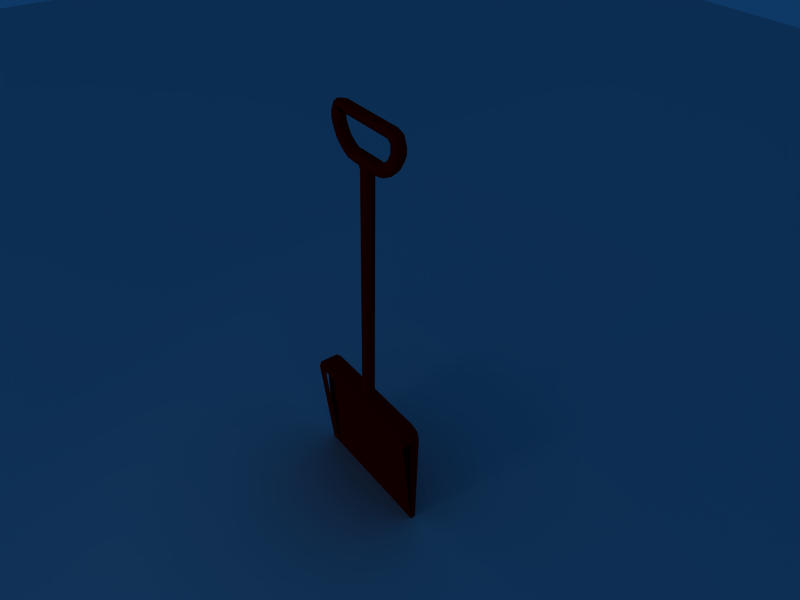 # Source: spade1.blend  (saved by Blender 2.33.0; exported with 4.5.12 LTS)
import bpy
from mathutils import Matrix  # noqa: F401  (used for matrix-valued properties, if any)

bpy.ops.wm.read_factory_settings(use_empty=True)
scene = bpy.context.scene
scene.name = 'Scene'

# ---- collections
col_collection_1 = bpy.data.collections.new('Collection 1'); scene.collection.children.link(col_collection_1)
col_collection_10 = bpy.data.collections.new('Collection 10'); scene.collection.children.link(col_collection_10)

# ---- materials (node trees are filled in below, after node groups)
mat_red = bpy.data.materials.new('Red')
mat_red.alpha_threshold = 0.0
mat_red.diffuse_color = (0.7562, 0.0, 0.0, 1.0)
mat_red.roughness = 0.5
mat_red.line_color = (0.0, 0.0, 0.0, 1.0)

# ---- material node trees

# ---- world
world_world = bpy.data.worlds.new('World'); scene.world = world_world
world_world.color = (0.05656, 0.2208, 0.4)
world_world.use_sun_shadow = False
world_world.sun_shadow_jitter_overblur = 0.0
world_world.cycles.sampling_method = 'MANUAL'
world_world.cycles.sample_map_resolution = 256

# ---- cameras
cam_camera = bpy.data.cameras.new('Camera')
cam_camera.passepartout_alpha = 0.2
cam_camera.clip_end = 100.0
cam_camera.lens = 35.0
cam_camera.ortho_scale = 7.314
cam_camera.show_passepartout = False
cam_camera.show_safe_areas = True
cam_camera.dof.focus_distance = 0.0
cam_camera.dof.aperture_fstop = 128.0

# ---- lights
light_lamp = bpy.data.lights.new('Lamp', 'SPOT')
light_lamp.transmission_factor = 0.0
light_lamp.energy = 100.0
light_lamp.shadow_buffer_clip_start = 0.5
light_lamp.shadow_soft_size = 1.0
light_lamp.shadow_maximum_resolution = 0.006
light_lamp.use_absolute_resolution = True
light_lamp.cycles.use_multiple_importance_sampling = False
light_spot = bpy.data.lights.new('Spot', 'POINT')
light_spot.transmission_factor = 0.0
light_spot.cutoff_distance = 30.0
light_spot.energy = 100.0
light_spot.shadow_buffer_clip_start = 8.0
light_spot.shadow_soft_size = 1.0
light_spot.shadow_maximum_resolution = 0.006
light_spot.use_absolute_resolution = True
light_spot.cycles.use_multiple_importance_sampling = False

# ---- meshes
me_cube_001 = bpy.data.meshes.new('Cube.001')
me_cube_001.from_pydata([(0.1757, 1.0, -1.0), (0.1757, 0.9111, -1.0), (0.1757, 1.0, 1.0), (0.1757, 0.8245, 1.0), (0.1757, 0.8245, 1.199), (0.1757, 1.0, 1.199), (0.02872, 1.0, 1.145), (0.02872, 0.8245, 1.145), (-0.02284, 0.8245, 1.0), (-0.02284, 1.0, 1.0), (-0.02284, 0.9111, -1.0), (-0.02284, 1.0, -1.0), (-0.02284, 0.6619, 1.0), (0.02872, 0.6619, 1.145), (0.1757, 0.6618, 1.199), (0.1757, 0.6618, 1.0), (2.258, 1.0, -1.0), (2.258, 0.9111, -1.0), (1.216, 0.9111, -1.0), (1.216, 1.0, -1.0), (2.258, 1.0, 1.0), (2.258, 0.8245, 1.0), (1.216, 0.8245, 1.0), (1.216, 1.0, 1.0), (1.216, 1.0, 1.199), (1.216, 0.8245, 1.199), (2.258, 0.8245, 1.199), (2.258, 1.0, 1.199), (2.405, 1.0, 1.145), (2.405, 0.8245, 1.145), (2.456, 0.8245, 1.0), (2.456, 1.0, 1.0), (2.456, 0.9111, -1.0), (2.456, 1.0, -1.0), (2.456, 0.6619, 1.0), (2.405, 0.6619, 1.145), (2.258, 0.6618, 1.199), (1.216, 0.6618, 1.199), (1.216, 0.6618, 1.0), (2.258, 0.6618, 1.0)], [], [(0, 19, 18, 1), (1, 18, 22, 3), (18, 19, 23, 22), (19, 0, 2, 23), (23, 24, 25, 22), (2, 5, 24, 23), (5, 4, 25, 24), (5, 6, 7, 4), (2, 9, 6, 5), (0, 11, 9, 2), (11, 0, 1, 10), (11, 10, 8, 9), (8, 7, 6, 9), (7, 13, 14, 4), (8, 12, 13, 7), (4, 14, 15, 3), (14, 13, 12, 15), (1, 15, 12, 10), (25, 37, 38, 22), (4, 14, 37, 25), (22, 38, 15, 3), (38, 37, 14, 15), (16, 17, 18, 19), (17, 21, 22, 18), (20, 16, 19, 23), (20, 23, 24, 27), (27, 24, 25, 26), (27, 26, 29, 28), (20, 27, 28, 31), (16, 20, 31, 33), (17, 16, 33, 32), (33, 31, 30, 32), (30, 31, 28, 29), (29, 26, 36, 35), (30, 29, 35, 34), (26, 21, 39, 36), (36, 39, 34, 35), (17, 32, 34, 39), (26, 25, 37, 36), (22, 21, 39, 38), (38, 39, 36, 37)])
me_cube_001.materials.append(mat_red)
me_cube_001.use_remesh_preserve_volume = False
me_cube_001.use_remesh_preserve_attributes = False
me_cube_001.use_mirror_vertex_groups = False
me_cube_001.update()
me_cylinder = bpy.data.meshes.new('Cylinder')
me_cylinder.from_pydata([(0.07589, 0.07589, -2.697), (0.1073, -4.692e-09, -2.697), (0.07589, -0.07589, -2.697), (-9.383e-09, -0.1073, -2.697), (-0.07589, -0.07589, -2.697), (-0.1073, 1.28e-09, -2.697), (-0.07589, 0.07589, -2.697), (-3.241e-08, 0.1073, -2.697), (0.07589, 0.07589, 1.623), (0.1073, 6.611e-08, 1.623), (0.07589, -0.07589, 1.623), (-2.56e-09, -0.1073, 1.623), (-0.07589, -0.07589, 1.623), (-0.1073, 7.123e-08, 1.623), (-0.07589, 0.07589, 1.623), (1.399e-07, 0.1073, 1.623), (0.0, 0.0, -2.697), (1.399e-07, 0.1073, 1.623), (-0.07589, 0.07589, 1.623), (-0.1073, 7.123e-08, 1.623), (-0.07589, -0.07589, 1.623), (-2.56e-09, -0.1073, 1.623), (0.07589, -0.07589, 1.623), (0.1073, 6.611e-08, 1.623), (0.07589, 0.07589, 1.623), (-0.1111, 0.07589, 1.826), (-0.1114, 6.978e-08, 1.858), (-0.1111, -0.07589, 1.826), (-0.1103, -0.1073, 1.75), (-0.1095, -0.07589, 1.674), (-0.1092, 6.755e-08, 1.643), (-0.1095, 0.07589, 1.674), (-0.1103, 0.1073, 1.75), (-0.2206, 0.1073, 1.75), (-0.2198, 0.07589, 1.674), (-0.2195, 6.755e-08, 1.643), (-0.2198, -0.07589, 1.674), (-0.2206, -0.1073, 1.75), (-0.2214, -0.07589, 1.826), (-0.2217, 6.978e-08, 1.858), (-0.2214, 0.07589, 1.826), (-0.3014, 0.07589, 1.818), (-0.2872, 6.939e-08, 1.846), (-0.3014, -0.07589, 1.818), (-0.3355, -0.1073, 1.75), (-0.3696, -0.07589, 1.683), (-0.3837, 6.794e-08, 1.654), (-0.3696, 0.07589, 1.683), (-0.3355, 0.1073, 1.75), (-0.474, 0.1073, 1.824), (-0.5265, 0.07589, 1.769), (-0.5483, 6.857e-08, 1.747), (-0.5265, -0.07589, 1.769), (-0.474, -0.1073, 1.824), (-0.4214, -0.07589, 1.879), (-0.3997, 6.876e-08, 1.901), (-0.4214, 0.07589, 1.879), (-0.5136, 0.07589, 1.952), (-0.4861, 6.788e-08, 1.967), (-0.5136, -0.07589, 1.952), (-0.58, -0.1073, 1.915), (-0.6464, -0.07589, 1.879), (-0.6739, 6.945e-08, 1.863), (-0.6464, 0.07589, 1.879), (-0.58, 0.1073, 1.915), (-0.6537, 0.1073, 2.039), (-0.7282, 0.07589, 2.025), (-0.7591, 7.053e-08, 2.019), (-0.7282, -0.07589, 2.025), (-0.6537, -0.1073, 2.039), (-0.5791, -0.07589, 2.053), (-0.5483, 6.68e-08, 2.059), (-0.5791, 0.07589, 2.053), (-0.6161, 0.07589, 2.137), (-0.5846, 6.614e-08, 2.137), (-0.6161, -0.07589, 2.137), (-0.692, -0.1073, 2.136), (-0.7679, -0.07589, 2.136), (-0.7993, 7.119e-08, 2.135), (-0.7679, 0.07589, 2.136), (-0.692, 0.1073, 2.136), (-0.692, 0.1073, 2.239), (-0.7679, 0.07589, 2.239), (-0.7993, 7.119e-08, 2.238), (-0.7679, -0.07589, 2.239), (-0.692, -0.1073, 2.239), (-0.6161, -0.07589, 2.24), (-0.5846, 6.614e-08, 2.24), (-0.6161, 0.07589, 2.24), (-0.6054, 0.07589, 2.281), (-0.5854, 6.327e-08, 2.257), (-0.6054, -0.07589, 2.281), (-0.6537, -0.1073, 2.34), (-0.7019, -0.07589, 2.398), (-0.7219, 7.406e-08, 2.422), (-0.7019, 0.07589, 2.398), (-0.6537, 0.1073, 2.34), (-0.6537, 0.1073, 2.34), (-0.7019, 0.07589, 2.398), (-0.7219, 7.406e-08, 2.422), (-0.7019, -0.07589, 2.398), (-0.6537, -0.1073, 2.34), (-0.6054, -0.07589, 2.281), (-0.5854, 6.327e-08, 2.257), (-0.6054, 0.07589, 2.281), (-0.5774, 0.07589, 2.29), (-0.5775, 6.243e-08, 2.259), (-0.5774, -0.07589, 2.29), (-0.5771, -0.1073, 2.366), (-0.5768, -0.07589, 2.442), (-0.5766, 7.49e-08, 2.473), (-0.5768, 0.07589, 2.442), (-0.5771, 0.1073, 2.366), (0.5761, 0.1073, 2.37), (0.5758, 0.07589, 2.446), (0.5756, 7.504e-08, 2.478), (0.5758, -0.07589, 2.446), (0.5761, -0.1073, 2.37), (0.5764, -0.07589, 2.294), (0.5765, 6.258e-08, 2.263), (0.5764, 0.07589, 2.294), (0.6044, 0.07589, 2.285), (0.5844, 6.341e-08, 2.261), (0.6044, -0.07589, 2.285), (0.6527, -0.1073, 2.344), (0.7009, -0.07589, 2.402), (0.7209, 7.42e-08, 2.427), (0.7009, 0.07589, 2.402), (0.6527, 0.1073, 2.344), (0.6527, 0.1073, 2.344), (0.7009, 0.07589, 2.402), (0.7209, 7.42e-08, 2.427), (0.7009, -0.07589, 2.402), (0.6527, -0.1073, 2.344), (0.6044, -0.07589, 2.285), (0.5844, 6.341e-08, 2.261), (0.6044, 0.07589, 2.285), (0.6151, 0.07589, 2.244), (0.5837, 6.629e-08, 2.245), (0.6151, -0.07589, 2.244), (0.691, -0.1073, 2.244), (0.7669, -0.07589, 2.243), (0.7983, 7.133e-08, 2.243), (0.7669, 0.07589, 2.243), (0.691, 0.1073, 2.244), (0.691, 0.1073, 2.141), (0.7669, 0.07589, 2.14), (0.7983, 7.133e-08, 2.139), (0.7669, -0.07589, 2.14), (0.691, -0.1073, 2.141), (0.6151, -0.07589, 2.141), (0.5837, 6.629e-08, 2.142), (0.6151, 0.07589, 2.141), (0.5782, 0.07589, 2.058), (0.5473, 6.694e-08, 2.064), (0.5782, -0.07589, 2.058), (0.6527, -0.1073, 2.043), (0.7272, -0.07589, 2.029), (0.7581, 7.067e-08, 2.023), (0.7272, 0.07589, 2.029), (0.6527, 0.1073, 2.043), (0.579, 0.1073, 1.92), (0.6455, 0.07589, 1.883), (0.673, 6.959e-08, 1.868), (0.6455, -0.07589, 1.883), (0.579, -0.1073, 1.92), (0.5126, -0.07589, 1.956), (0.4851, 6.803e-08, 1.972), (0.5126, 0.07589, 1.956), (0.4204, 0.07589, 1.883), (0.3987, 6.89e-08, 1.906), (0.4204, -0.07589, 1.883), (0.473, -0.1073, 1.828), (0.5255, -0.07589, 1.773), (0.5473, 6.872e-08, 1.751), (0.5255, 0.07589, 1.773), (0.473, 0.1073, 1.828), (0.3345, 0.1073, 1.755), (0.3686, 0.07589, 1.687), (0.3828, 6.809e-08, 1.659), (0.3686, -0.07589, 1.687), (0.3345, -0.1073, 1.755), (0.3004, -0.07589, 1.822), (0.2863, 6.953e-08, 1.85), (0.3004, 0.07589, 1.822), (0.2204, 0.07589, 1.83), (0.2207, 6.992e-08, 1.862), (0.2204, -0.07589, 1.83), (0.2196, -0.1073, 1.755), (0.2188, -0.07589, 1.679), (0.2185, 6.769e-08, 1.647), (0.2188, 0.07589, 1.679), (0.2196, 0.1073, 1.755), (0.1093, 0.1073, 1.755), (0.1085, 0.07589, 1.679), (0.1082, 6.769e-08, 1.647), (0.1085, -0.07589, 1.679), (0.1093, -0.1073, 1.755), (0.1101, -0.07589, 1.83), (0.1104, 6.992e-08, 1.862), (0.1101, 0.07589, 1.83)], [(118, 107)], [(16, 0, 1), (16, 1, 2), (16, 2, 3), (16, 3, 4), (16, 4, 5), (16, 5, 6), (16, 6, 7), (7, 0, 16), (0, 8, 9, 1), (1, 9, 10, 2), (2, 10, 11, 3), (3, 11, 12, 4), (4, 12, 13, 5), (5, 13, 14, 6), (6, 14, 15, 7), (8, 0, 7, 15), (8, 15, 17, 24), (15, 14, 18, 17), (14, 13, 19, 18), (13, 12, 20, 19), (12, 11, 21, 20), (11, 10, 22, 21), (10, 9, 23, 22), (9, 8, 24, 23), (20, 21, 28, 29), (19, 20, 29, 30), (18, 19, 30, 31), (17, 18, 31, 32), (25, 32, 33, 40), (32, 31, 34, 33), (31, 30, 35, 34), (30, 29, 36, 35), (29, 28, 37, 36), (28, 27, 38, 37), (27, 26, 39, 38), (39, 40, 41, 42), (38, 39, 42, 43), (37, 38, 43, 44), (36, 37, 44, 45), (35, 36, 45, 46), (34, 35, 46, 47), (33, 34, 47, 48), (40, 33, 48, 41), (41, 48, 49, 56), (48, 47, 50, 49), (47, 46, 51, 50), (46, 45, 52, 51), (45, 44, 53, 52), (44, 43, 54, 53), (43, 42, 55, 54), (42, 41, 56, 55), (55, 56, 57, 58), (54, 55, 58, 59), (53, 54, 59, 60), (52, 53, 60, 61), (51, 52, 61, 62), (50, 51, 62, 63), (49, 50, 63, 64), (56, 49, 64, 57), (57, 64, 65, 72), (64, 63, 66, 65), (63, 62, 67, 66), (62, 61, 68, 67), (61, 60, 69, 68), (60, 59, 70, 69), (59, 58, 71, 70), (58, 57, 72, 71), (71, 72, 73, 74), (70, 71, 74, 75), (69, 70, 75, 76), (68, 69, 76, 77), (67, 68, 77, 78), (66, 67, 78, 79), (65, 66, 79, 80), (72, 65, 80, 73), (73, 80, 81, 88), (80, 79, 82, 81), (79, 78, 83, 82), (78, 77, 84, 83), (77, 76, 85, 84), (76, 75, 86, 85), (75, 74, 87, 86), (74, 73, 88, 87), (87, 88, 89, 90), (86, 87, 90, 91), (85, 86, 91, 92), (84, 85, 92, 93), (83, 84, 93, 94), (82, 83, 94, 95), (81, 82, 95, 96), (88, 81, 96, 89), (89, 96, 97, 104), (96, 95, 98, 97), (95, 94, 99, 98), (94, 93, 100, 99), (93, 92, 101, 100), (92, 91, 102, 101), (91, 90, 103, 102), (90, 89, 104, 103), (103, 104, 105, 106), (102, 103, 106, 107), (101, 102, 107, 108), (100, 101, 108, 109), (99, 100, 109, 110), (98, 99, 110, 111), (97, 98, 111, 112), (104, 97, 112, 105), (200, 185, 192, 193), (193, 192, 191, 194), (194, 191, 190, 195), (195, 190, 189, 196), (196, 189, 188, 197), (197, 188, 187, 198), (198, 187, 186, 199), (199, 186, 185, 200), (186, 183, 184, 185), (187, 182, 183, 186), (188, 181, 182, 187), (189, 180, 181, 188), (190, 179, 180, 189), (191, 178, 179, 190), (192, 177, 178, 191), (185, 184, 177, 192), (184, 169, 176, 177), (177, 176, 175, 178), (178, 175, 174, 179), (179, 174, 173, 180), (180, 173, 172, 181), (181, 172, 171, 182), (182, 171, 170, 183), (183, 170, 169, 184), (170, 167, 168, 169), (171, 166, 167, 170), (172, 165, 166, 171), (173, 164, 165, 172), (174, 163, 164, 173), (175, 162, 163, 174), (176, 161, 162, 175), (169, 168, 161, 176), (168, 153, 160, 161), (161, 160, 159, 162), (162, 159, 158, 163), (163, 158, 157, 164), (164, 157, 156, 165), (165, 156, 155, 166), (166, 155, 154, 167), (167, 154, 153, 168), (154, 151, 152, 153), (155, 150, 151, 154), (156, 149, 150, 155), (157, 148, 149, 156), (158, 147, 148, 157), (159, 146, 147, 158), (160, 145, 146, 159), (153, 152, 145, 160), (152, 137, 144, 145), (145, 144, 143, 146), (146, 143, 142, 147), (147, 142, 141, 148), (148, 141, 140, 149), (149, 140, 139, 150), (150, 139, 138, 151), (151, 138, 137, 152), (138, 135, 136, 137), (139, 134, 135, 138), (140, 133, 134, 139), (141, 132, 133, 140), (142, 131, 132, 141), (143, 130, 131, 142), (144, 129, 130, 143), (137, 136, 129, 144), (136, 121, 128, 129), (129, 128, 127, 130), (130, 127, 126, 131), (131, 126, 125, 132), (132, 125, 124, 133), (133, 124, 123, 134), (134, 123, 122, 135), (135, 122, 121, 136), (122, 119, 120, 121), (123, 118, 119, 122), (124, 117, 118, 123), (125, 116, 117, 124), (126, 115, 116, 125), (127, 114, 115, 126), (128, 113, 114, 127), (121, 120, 113, 128), (105, 120, 119, 106), (110, 115, 114, 111), (111, 114, 113, 112), (109, 116, 115, 110), (108, 117, 116, 109), (8, 194, 195, 9), (10, 23, 195, 196), (10, 196, 197, 11), (8, 15, 193, 194), (11, 197, 28), (27, 28, 197, 198), (26, 27, 198, 199), (25, 26, 199, 200), (25, 200, 193, 32), (15, 32, 193)])
me_cylinder.materials.append(mat_red)
me_cylinder.use_remesh_preserve_volume = False
me_cylinder.use_remesh_preserve_attributes = False
me_cylinder.use_mirror_vertex_groups = False
me_cylinder.update()
me_plane = bpy.data.meshes.new('Plane')
me_plane.from_pydata([(4067.0, 4067.0, 0.0), (4067.0, -4067.0, 0.0), (-4067.0, -4067.0, 0.0), (-4067.0, 4067.0, 0.0)], [], [(0, 3, 2, 1)])
me_plane.use_remesh_preserve_volume = False
me_plane.use_remesh_preserve_attributes = False
me_plane.use_mirror_vertex_groups = False
me_plane.update()

# ---- objects
ob_cube_001 = bpy.data.objects.new('Cube.001', me_cube_001)
ob_cylinder = bpy.data.objects.new('Cylinder', me_cylinder)
ob_lamp_001 = bpy.data.objects.new('Lamp.001', light_lamp)
ob_plane = bpy.data.objects.new('Plane', me_plane)
ob_lamp = bpy.data.objects.new('Lamp', light_spot)
ob_camera = bpy.data.objects.new('Camera', cam_camera)

# ---- transforms, parenting, visibility, modifiers, constraints
ob_cube_001.location = (-0.8321, 0.1252, 0.7059)
ob_cube_001.scale = (0.6986, 0.6986, 0.6986)
ob_cube_001.lock_rotations_4d = False
ob_cube_001.empty_display_type = 'ARROWS'
ob_cube_001.color = (0.0, 0.0, 0.0, 1.0)
ob_cube_001.lineart.crease_threshold = 0.0
ob_cylinder.location = (0.05262, 0.7055, 3.406)
ob_cylinder.scale = (0.6986, 0.6986, 0.6986)
ob_cylinder.lock_rotations_4d = False
ob_cylinder.empty_display_type = 'ARROWS'
ob_cylinder.color = (0.0, 0.0, 0.0, 1.0)
ob_cylinder.lineart.crease_threshold = 0.0
ob_lamp_001.location = (0.2316, -10.01, 7.054)
ob_lamp_001.rotation_euler = (1.112, 1.226e-16, 7.615e-17)
ob_lamp_001.lock_rotations_4d = False
ob_lamp_001.empty_display_type = 'ARROWS'
ob_lamp_001.color = (0.0, 0.0, 0.0, 1.0)
ob_lamp_001.lineart.crease_threshold = 0.0
ob_plane.location = (0.1285, -0.06649, 0.01882)
ob_plane.scale = (0.005721, 0.005721, 0.005721)
ob_plane.lock_rotations_4d = False
ob_plane.empty_display_type = 'ARROWS'
ob_plane.color = (0.0, 0.0, 0.0, 1.0)
ob_plane.lineart.crease_threshold = 0.0
ob_lamp.location = (-9.524e-16, -10.0, 7.0)
ob_lamp.rotation_euler = (0.8296, 9.588e-09, -2.436e-09)
ob_lamp.lock_rotations_4d = False
ob_lamp.empty_display_type = 'ARROWS'
ob_lamp.color = (0.0, 0.0, 0.0, 0.0)
ob_lamp.lineart.crease_threshold = 0.0
ob_camera.location = (5.578, -3.199, 8.075)
ob_camera.rotation_euler = (0.9238, -0.02162, 0.9207)
ob_camera.lock_rotations_4d = False
ob_camera.empty_display_type = 'ARROWS'
ob_camera.color = (0.0, 0.0, 0.0, 0.0)
ob_camera.display_type = 'WIRE'
ob_camera.lineart.crease_threshold = 0.0

# ---- collection membership
col_collection_1.objects.link(ob_cube_001)
col_collection_1.objects.link(ob_cylinder)
col_collection_10.objects.link(ob_lamp_001)
col_collection_10.objects.link(ob_plane)
col_collection_10.objects.link(ob_lamp)
col_collection_10.objects.link(ob_camera)

# ---- scene / render settings (as saved in the file)
scene.camera = ob_camera
scene.frame_start = 1; scene.frame_end = 250; scene.frame_set(1)
scene.render.engine = 'BLENDER_EEVEE_NEXT'
scene.render.image_settings.file_format = 'JPEG'
scene.render.image_settings.color_mode = 'RGB'
scene.render.image_settings.compression = 90
scene.render.resolution_x = 640
scene.render.resolution_y = 480
scene.render.resolution_percentage = 50
scene.render.pixel_aspect_x = 100.0
scene.render.pixel_aspect_y = 100.0
scene.render.fps = 25
scene.render.dither_intensity = 0.0
scene.render.use_compositing = False
scene.render.use_sequencer = False
scene.render.bake_bias = 0.0
scene.render.use_stamp_time = False
scene.render.use_stamp_date = False
scene.render.use_stamp_frame = False
scene.render.use_stamp_camera = False
scene.render.use_stamp_scene = False
scene.render.use_stamp_filename = False
scene.render.use_stamp_render_time = False
scene.render.stamp_font_size = 0
scene.cycles.use_denoising = False
scene.cycles.samples = 10
scene.cycles.sampling_pattern = 'TABULATED_SOBOL'
scene.cycles.light_sampling_threshold = 0.0
scene.cycles.use_adaptive_sampling = False
scene.cycles.use_light_tree = False
scene.cycles.blur_glossy = 0.0
scene.cycles.volume_bounces = 1
scene.cycles.pixel_filter_type = 'GAUSSIAN'
scene.cycles.sample_clamp_indirect = 0.0
scene.view_settings.view_transform = 'Raw'
bpy.context.view_layer.update()
